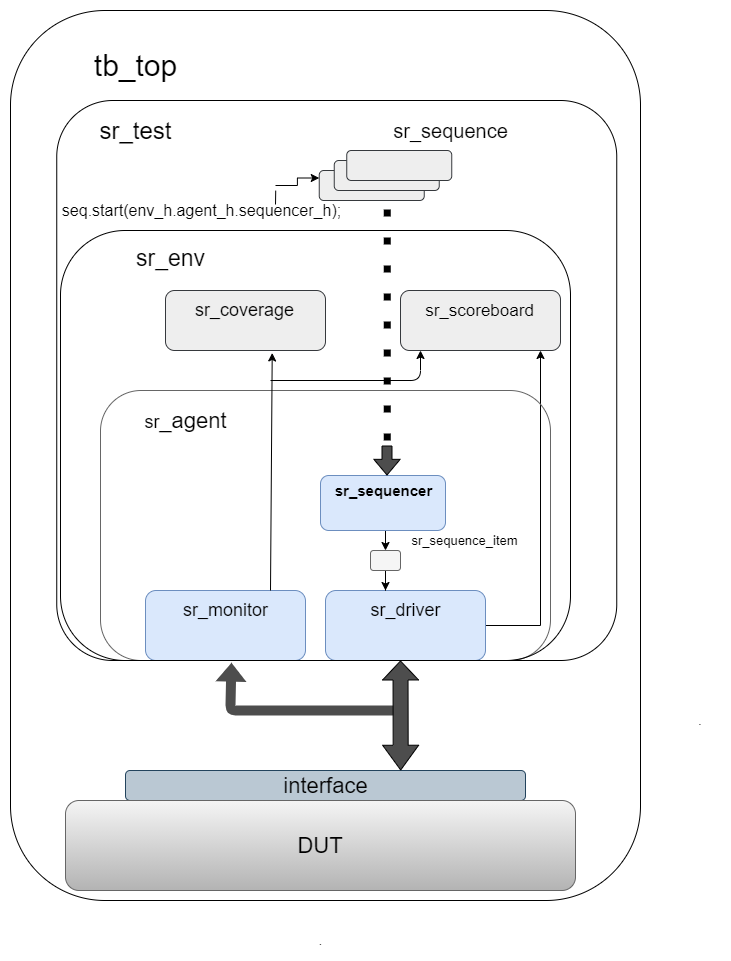

The diagram above was exported from draw.io. Its source (the exported page's mxGraphModel, read from the mxfile embedded in the PNG):
<mxGraphModel dx="852" dy="1604" grid="1" gridSize="10" guides="1" tooltips="1" connect="1" arrows="1" fold="1" page="1" pageScale="1" pageWidth="850" pageHeight="1100" math="0" shadow="0">
  <root>
    <mxCell id="0" />
    <mxCell id="1" parent="0" />
    <mxCell id="_zTxgqVAv7bLmXHR3wC0-12" style="edgeStyle=orthogonalEdgeStyle;rounded=0;orthogonalLoop=1;jettySize=auto;html=1;exitX=0.5;exitY=1;exitDx=0;exitDy=0;entryX=0.5;entryY=0;entryDx=0;entryDy=0;" parent="1" source="_zTxgqVAv7bLmXHR3wC0-1" target="_zTxgqVAv7bLmXHR3wC0-11" edge="1">
      <mxGeometry relative="1" as="geometry" />
    </mxCell>
    <mxCell id="_zTxgqVAv7bLmXHR3wC0-1" value="" style="rounded=1;whiteSpace=wrap;html=1;fillColor=#dae8fc;strokeColor=#6c8ebf;" parent="1" vertex="1">
      <mxGeometry x="310" y="445" width="125" height="55" as="geometry" />
    </mxCell>
    <mxCell id="_zTxgqVAv7bLmXHR3wC0-5" value="&lt;font style=&quot;font-size: 15px;&quot;&gt;&lt;span style=&quot;font-size: 15px;&quot;&gt;sr&lt;/span&gt;_sequencer&lt;/font&gt;" style="text;html=1;align=center;verticalAlign=middle;resizable=0;points=[];autosize=1;fontSize=15;fontStyle=1" parent="1" vertex="1">
      <mxGeometry x="318" y="450" width="110" height="20" as="geometry" />
    </mxCell>
    <mxCell id="_zTxgqVAv7bLmXHR3wC0-17" style="edgeStyle=orthogonalEdgeStyle;rounded=0;orthogonalLoop=1;jettySize=auto;html=1;entryX=0.875;entryY=1;entryDx=0;entryDy=0;entryPerimeter=0;" parent="1" source="_zTxgqVAv7bLmXHR3wC0-6" target="_zTxgqVAv7bLmXHR3wC0-25" edge="1">
      <mxGeometry relative="1" as="geometry">
        <mxPoint x="530" y="330" as="targetPoint" />
        <Array as="points">
          <mxPoint x="530" y="595" />
        </Array>
      </mxGeometry>
    </mxCell>
    <mxCell id="_zTxgqVAv7bLmXHR3wC0-6" value="" style="rounded=1;whiteSpace=wrap;html=1;fillColor=#dae8fc;strokeColor=#6c8ebf;" parent="1" vertex="1">
      <mxGeometry x="315" y="560" width="160" height="70" as="geometry" />
    </mxCell>
    <mxCell id="_zTxgqVAv7bLmXHR3wC0-7" value="&lt;font style=&quot;font-size: 18px&quot;&gt;sr_driver&lt;/font&gt;" style="text;html=1;align=center;verticalAlign=middle;resizable=0;points=[];autosize=1;" parent="1" vertex="1">
      <mxGeometry x="330" y="570" width="130" height="20" as="geometry" />
    </mxCell>
    <mxCell id="_zTxgqVAv7bLmXHR3wC0-8" value="" style="rounded=1;whiteSpace=wrap;html=1;fillColor=#dae8fc;strokeColor=#6c8ebf;" parent="1" vertex="1">
      <mxGeometry x="135" y="560" width="160" height="70" as="geometry" />
    </mxCell>
    <mxCell id="_zTxgqVAv7bLmXHR3wC0-9" value="&lt;font style=&quot;font-size: 18px&quot;&gt;sr_monitor&lt;/font&gt;" style="text;html=1;align=center;verticalAlign=middle;resizable=0;points=[];autosize=1;" parent="1" vertex="1">
      <mxGeometry x="140" y="570" width="150" height="20" as="geometry" />
    </mxCell>
    <mxCell id="_zTxgqVAv7bLmXHR3wC0-15" style="edgeStyle=orthogonalEdgeStyle;rounded=0;orthogonalLoop=1;jettySize=auto;html=1;entryX=0.375;entryY=0;entryDx=0;entryDy=0;entryPerimeter=0;" parent="1" source="_zTxgqVAv7bLmXHR3wC0-11" target="_zTxgqVAv7bLmXHR3wC0-6" edge="1">
      <mxGeometry relative="1" as="geometry" />
    </mxCell>
    <mxCell id="_zTxgqVAv7bLmXHR3wC0-11" value="" style="rounded=1;whiteSpace=wrap;html=1;fillColor=#f5f5f5;strokeColor=#666666;fontColor=#333333;" parent="1" vertex="1">
      <mxGeometry x="360" y="520" width="30" height="20" as="geometry" />
    </mxCell>
    <mxCell id="_zTxgqVAv7bLmXHR3wC0-16" value="&lt;font style=&quot;font-size: 13px;&quot;&gt;sr_sequence_item&lt;/font&gt;" style="text;html=1;align=center;verticalAlign=middle;resizable=0;points=[];autosize=1;fontSize=13;" parent="1" vertex="1">
      <mxGeometry x="374" y="500" width="160" height="20" as="geometry" />
    </mxCell>
    <mxCell id="_zTxgqVAv7bLmXHR3wC0-21" value="" style="rounded=1;whiteSpace=wrap;html=1;fillColor=none;strokeColor=none;" parent="1" vertex="1">
      <mxGeometry x="240" y="30" width="120" height="60" as="geometry" />
    </mxCell>
    <mxCell id="_zTxgqVAv7bLmXHR3wC0-22" value="" style="rounded=1;whiteSpace=wrap;html=1;gradientColor=#b3b3b3;strokeColor=#666666;fillColor=none;" parent="1" vertex="1">
      <mxGeometry x="90" y="360" width="450" height="270" as="geometry" />
    </mxCell>
    <mxCell id="_zTxgqVAv7bLmXHR3wC0-23" value="&lt;font style=&quot;font-size: 22px&quot;&gt;&lt;span style=&quot;font-size: 18px&quot;&gt;sr&lt;/span&gt;_agent&lt;/font&gt;" style="text;html=1;align=center;verticalAlign=middle;resizable=0;points=[];autosize=1;" parent="1" vertex="1">
      <mxGeometry x="100" y="380" width="150" height="20" as="geometry" />
    </mxCell>
    <mxCell id="_zTxgqVAv7bLmXHR3wC0-24" value="" style="rounded=1;whiteSpace=wrap;html=1;fillColor=#eeeeee;strokeColor=#36393d;" parent="1" vertex="1">
      <mxGeometry x="155" y="260" width="160" height="60" as="geometry" />
    </mxCell>
    <mxCell id="_zTxgqVAv7bLmXHR3wC0-25" value="" style="rounded=1;whiteSpace=wrap;html=1;fillColor=#eeeeee;strokeColor=#36393d;" parent="1" vertex="1">
      <mxGeometry x="390" y="260" width="160" height="60" as="geometry" />
    </mxCell>
    <mxCell id="_zTxgqVAv7bLmXHR3wC0-26" value="&lt;font style=&quot;font-size: 18px&quot;&gt;sr_coverage&lt;/font&gt;" style="text;html=1;align=center;verticalAlign=middle;resizable=0;points=[];autosize=1;" parent="1" vertex="1">
      <mxGeometry x="154" y="270" width="160" height="20" as="geometry" />
    </mxCell>
    <mxCell id="_zTxgqVAv7bLmXHR3wC0-27" value="&lt;font style=&quot;font-size: 17px;&quot;&gt;sr_scoreboard&lt;/font&gt;" style="text;html=1;align=center;verticalAlign=middle;resizable=0;points=[];autosize=1;fontSize=17;" parent="1" vertex="1">
      <mxGeometry x="384" y="265" width="170" height="30" as="geometry" />
    </mxCell>
    <mxCell id="_zTxgqVAv7bLmXHR3wC0-31" value="" style="endArrow=classic;html=1;entryX=0.125;entryY=1;entryDx=0;entryDy=0;entryPerimeter=0;" parent="1" target="_zTxgqVAv7bLmXHR3wC0-25" edge="1">
      <mxGeometry width="50" height="50" relative="1" as="geometry">
        <mxPoint x="260" y="350" as="sourcePoint" />
        <mxPoint x="410" y="330" as="targetPoint" />
        <Array as="points">
          <mxPoint x="410" y="350" />
        </Array>
      </mxGeometry>
    </mxCell>
    <mxCell id="_zTxgqVAv7bLmXHR3wC0-33" value="" style="rounded=1;whiteSpace=wrap;html=1;fillColor=none;" parent="1" vertex="1">
      <mxGeometry x="50" y="200" width="510" height="430" as="geometry" />
    </mxCell>
    <mxCell id="_zTxgqVAv7bLmXHR3wC0-34" value="&lt;font style=&quot;font-size: 23px&quot;&gt;sr_env&lt;/font&gt;" style="text;html=1;align=center;verticalAlign=middle;resizable=0;points=[];autosize=1;" parent="1" vertex="1">
      <mxGeometry x="85" y="218" width="150" height="20" as="geometry" />
    </mxCell>
    <mxCell id="_zTxgqVAv7bLmXHR3wC0-37" value="" style="rounded=1;whiteSpace=wrap;html=1;fillColor=#eeeeee;strokeColor=#36393d;" parent="1" vertex="1">
      <mxGeometry x="308.75" y="140" width="105" height="30" as="geometry" />
    </mxCell>
    <mxCell id="_zTxgqVAv7bLmXHR3wC0-38" value="" style="rounded=1;whiteSpace=wrap;html=1;fillColor=#eeeeee;strokeColor=#36393d;" parent="1" vertex="1">
      <mxGeometry x="323.75" y="130" width="105" height="30" as="geometry" />
    </mxCell>
    <mxCell id="_zTxgqVAv7bLmXHR3wC0-39" value="" style="rounded=1;whiteSpace=wrap;html=1;fillColor=#eeeeee;strokeColor=#36393d;" parent="1" vertex="1">
      <mxGeometry x="336.25" y="120" width="105" height="30" as="geometry" />
    </mxCell>
    <mxCell id="_zTxgqVAv7bLmXHR3wC0-40" value="&lt;font style=&quot;font-size: 20px&quot;&gt;sr_sequence&lt;/font&gt;" style="text;html=1;align=center;verticalAlign=middle;resizable=0;points=[];autosize=1;" parent="1" vertex="1">
      <mxGeometry x="350" y="90" width="180" height="20" as="geometry" />
    </mxCell>
    <mxCell id="_zTxgqVAv7bLmXHR3wC0-42" style="edgeStyle=orthogonalEdgeStyle;rounded=0;orthogonalLoop=1;jettySize=auto;html=1;entryX=0;entryY=0.25;entryDx=0;entryDy=0;" parent="1" target="_zTxgqVAv7bLmXHR3wC0-37" edge="1">
      <mxGeometry relative="1" as="geometry">
        <mxPoint x="265" y="155" as="sourcePoint" />
      </mxGeometry>
    </mxCell>
    <mxCell id="_zTxgqVAv7bLmXHR3wC0-41" value="&lt;font style=&quot;font-size: 16px&quot;&gt;seq.start(env_h.agent_h.sequencer_h);&lt;/font&gt;" style="text;html=1;align=center;verticalAlign=middle;resizable=0;points=[];autosize=1;" parent="1" vertex="1">
      <mxGeometry x="46.25" y="170" width="290" height="20" as="geometry" />
    </mxCell>
    <mxCell id="_zTxgqVAv7bLmXHR3wC0-44" value="" style="shape=flexArrow;endArrow=classic;html=1;endWidth=15.333333333333334;endSize=4.89;fillColor=#4D4D4D;" parent="1" edge="1">
      <mxGeometry width="50" height="50" relative="1" as="geometry">
        <mxPoint x="376.5" y="415" as="sourcePoint" />
        <mxPoint x="376.5" y="445" as="targetPoint" />
      </mxGeometry>
    </mxCell>
    <mxCell id="_zTxgqVAv7bLmXHR3wC0-45" value="" style="rounded=1;whiteSpace=wrap;html=1;fillColor=#bac8d3;strokeColor=#23445d;" parent="1" vertex="1">
      <mxGeometry x="115" y="740" width="400" height="30" as="geometry" />
    </mxCell>
    <mxCell id="_zTxgqVAv7bLmXHR3wC0-46" value="&lt;font style=&quot;font-size: 22px&quot;&gt;interface&lt;/font&gt;" style="text;html=1;align=center;verticalAlign=middle;resizable=0;points=[];autosize=1;" parent="1" vertex="1">
      <mxGeometry x="265" y="745" width="100" height="20" as="geometry" />
    </mxCell>
    <mxCell id="_zTxgqVAv7bLmXHR3wC0-47" value="" style="shape=flexArrow;endArrow=classic;html=1;fillColor=#4D4D4D;strokeColor=none;entryX=0.312;entryY=1.003;entryDx=0;entryDy=0;entryPerimeter=0;" parent="1" target="Y-LPYW2SQROk9tkXFU0W-2" edge="1">
      <mxGeometry width="50" height="50" relative="1" as="geometry">
        <mxPoint x="385" y="680" as="sourcePoint" />
        <mxPoint x="220" y="640" as="targetPoint" />
        <Array as="points">
          <mxPoint x="220" y="680" />
        </Array>
      </mxGeometry>
    </mxCell>
    <mxCell id="_zTxgqVAv7bLmXHR3wC0-48" value="" style="shape=flexArrow;endArrow=classic;startArrow=classic;html=1;strokeColor=#000000;fillColor=#4D4D4D;width=15;startSize=7.92;endSize=6;exitX=0.688;exitY=0;exitDx=0;exitDy=0;exitPerimeter=0;" parent="1" source="_zTxgqVAv7bLmXHR3wC0-45" edge="1">
      <mxGeometry width="50" height="50" relative="1" as="geometry">
        <mxPoint x="390.5" y="730" as="sourcePoint" />
        <mxPoint x="390" y="630" as="targetPoint" />
      </mxGeometry>
    </mxCell>
    <mxCell id="_zTxgqVAv7bLmXHR3wC0-49" value="&lt;font style=&quot;font-size: 22px&quot;&gt;DUT&lt;/font&gt;" style="rounded=1;whiteSpace=wrap;html=1;gradientColor=#b3b3b3;fillColor=#f5f5f5;strokeColor=#666666;" parent="1" vertex="1">
      <mxGeometry x="55" y="770" width="510" height="90" as="geometry" />
    </mxCell>
    <mxCell id="_zTxgqVAv7bLmXHR3wC0-50" value="" style="rounded=1;whiteSpace=wrap;html=1;fillColor=none;" parent="1" vertex="1">
      <mxGeometry y="-20" width="630" height="890" as="geometry" />
    </mxCell>
    <mxCell id="_zTxgqVAv7bLmXHR3wC0-51" value="&lt;font style=&quot;font-size: 30px&quot;&gt;tb_top&lt;/font&gt;" style="text;html=1;align=center;verticalAlign=middle;resizable=0;points=[];autosize=1;" parent="1" vertex="1">
      <mxGeometry x="75" y="20" width="100" height="30" as="geometry" />
    </mxCell>
    <mxCell id="_zTxgqVAv7bLmXHR3wC0-52" value="." style="text;html=1;strokeColor=none;fillColor=none;align=center;verticalAlign=middle;whiteSpace=wrap;rounded=0;" parent="1" vertex="1">
      <mxGeometry x="670" y="680" width="40" height="20" as="geometry" />
    </mxCell>
    <mxCell id="_zTxgqVAv7bLmXHR3wC0-53" value="." style="text;html=1;align=center;verticalAlign=middle;resizable=0;points=[];autosize=1;" parent="1" vertex="1">
      <mxGeometry x="300" y="900" width="20" height="20" as="geometry" />
    </mxCell>
    <mxCell id="Y-LPYW2SQROk9tkXFU0W-1" value="" style="endArrow=classic;html=1;entryX=0.667;entryY=1.041;entryDx=0;entryDy=0;entryPerimeter=0;" parent="1" target="_zTxgqVAv7bLmXHR3wC0-24" edge="1">
      <mxGeometry width="50" height="50" relative="1" as="geometry">
        <mxPoint x="260" y="560" as="sourcePoint" />
        <mxPoint x="310" y="510" as="targetPoint" />
      </mxGeometry>
    </mxCell>
    <mxCell id="Y-LPYW2SQROk9tkXFU0W-2" value="" style="rounded=1;whiteSpace=wrap;html=1;fillColor=none;arcSize=10;" parent="1" vertex="1">
      <mxGeometry x="46.25" y="70" width="560" height="560" as="geometry" />
    </mxCell>
    <mxCell id="Y-LPYW2SQROk9tkXFU0W-3" value="&lt;font style=&quot;font-size: 24px&quot;&gt;sr_test&lt;/font&gt;" style="text;html=1;align=center;verticalAlign=middle;resizable=0;points=[];autosize=1;" parent="1" vertex="1">
      <mxGeometry x="50" y="90" width="150" height="20" as="geometry" />
    </mxCell>
    <mxCell id="Y-LPYW2SQROk9tkXFU0W-4" value="" style="endArrow=none;dashed=1;html=1;dashPattern=1 3;strokeWidth=7;entryX=0.614;entryY=0.179;entryDx=0;entryDy=0;entryPerimeter=0;jumpSize=12;endSize=6;" parent="1" edge="1">
      <mxGeometry width="50" height="50" relative="1" as="geometry">
        <mxPoint x="376.75" y="410" as="sourcePoint" />
        <mxPoint x="376.84000000000015" y="170.24" as="targetPoint" />
      </mxGeometry>
    </mxCell>
    <mxCell id="1eKQBeaPqPcoeWwIOURg-1" value="" style="endArrow=none;html=1;entryX=0.391;entryY=0.161;entryDx=0;entryDy=0;entryPerimeter=0;" parent="1" target="Y-LPYW2SQROk9tkXFU0W-2" edge="1">
      <mxGeometry width="50" height="50" relative="1" as="geometry">
        <mxPoint x="265" y="174" as="sourcePoint" />
        <mxPoint x="265.25" y="163.92000000000002" as="targetPoint" />
      </mxGeometry>
    </mxCell>
  </root>
</mxGraphModel>